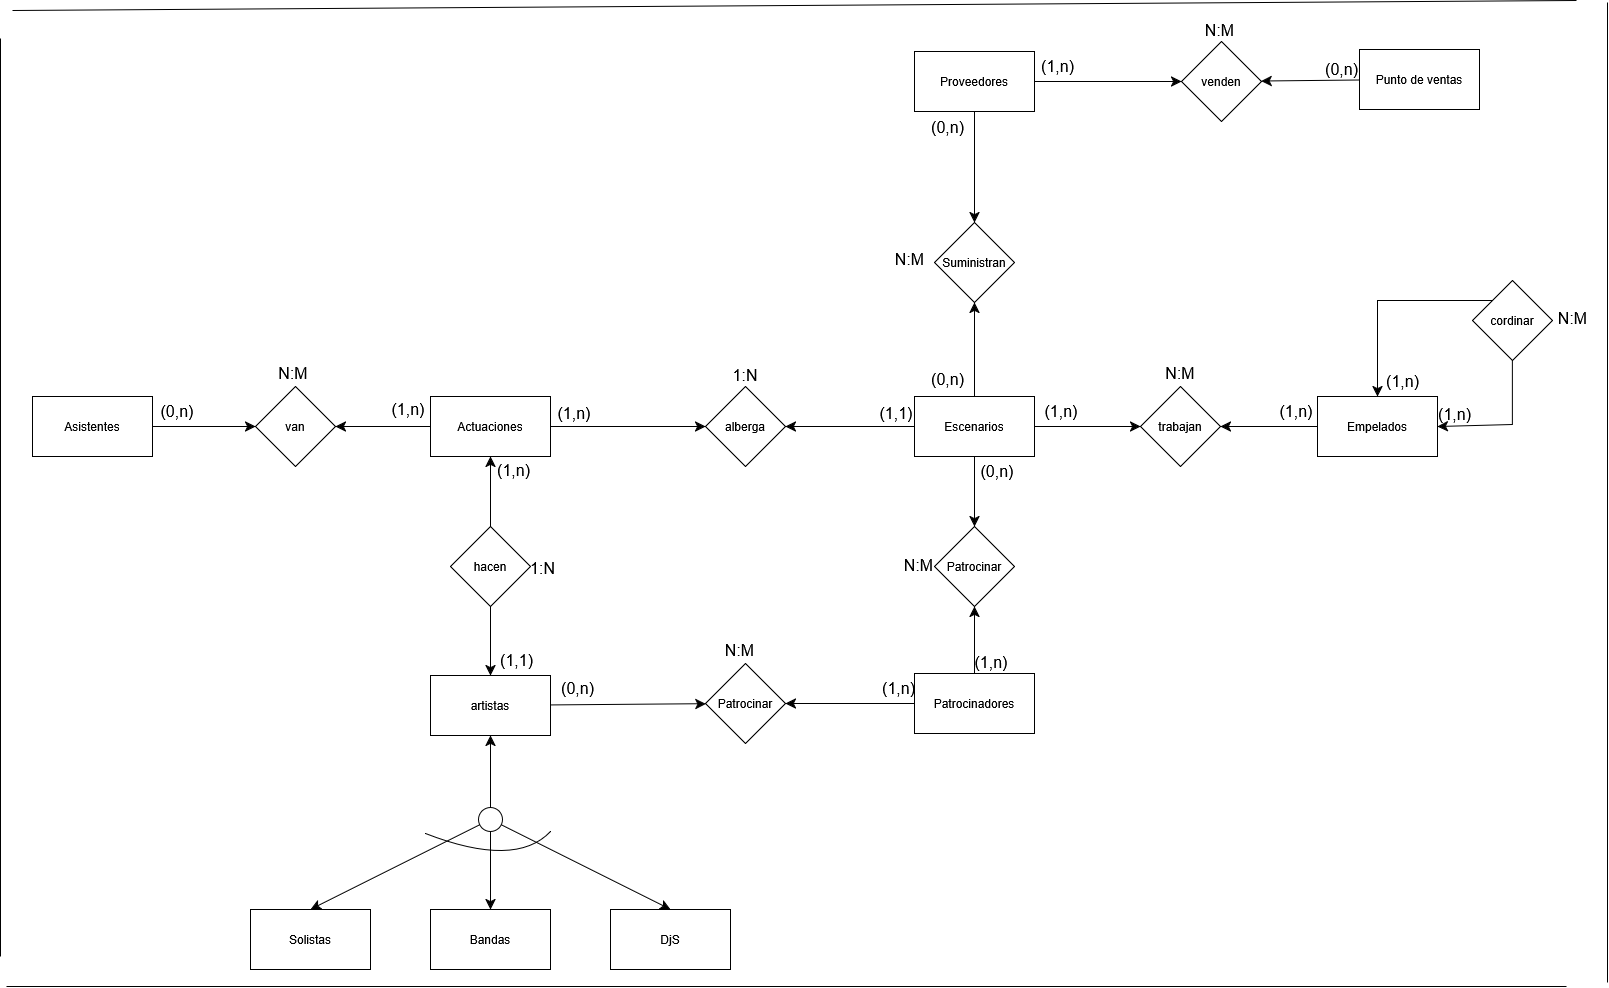

The diagram above was exported from draw.io. Its source (the exported page's mxGraphModel, read from the mxfile embedded in the PNG):
<mxGraphModel dx="3200" dy="2274" grid="0" gridSize="10" guides="1" tooltips="1" connect="1" arrows="1" fold="1" page="0" pageScale="1" pageWidth="827" pageHeight="1169" math="0" shadow="0">
  <root>
    <mxCell id="0" />
    <mxCell id="1" parent="0" />
    <mxCell id="gDAXPcGJtE2fzpEGNp1e-28" value="" style="edgeStyle=none;curved=1;rounded=0;orthogonalLoop=1;jettySize=auto;html=1;fontSize=12;startSize=8;endSize=8;" parent="1" source="pNaSN5DbGOD2EWCaDJLI-3" target="gDAXPcGJtE2fzpEGNp1e-27" edge="1">
      <mxGeometry relative="1" as="geometry" />
    </mxCell>
    <mxCell id="gDAXPcGJtE2fzpEGNp1e-31" value="" style="edgeStyle=none;curved=1;rounded=0;orthogonalLoop=1;jettySize=auto;html=1;fontSize=12;startSize=8;endSize=8;" parent="1" source="pNaSN5DbGOD2EWCaDJLI-3" target="gDAXPcGJtE2fzpEGNp1e-18" edge="1">
      <mxGeometry relative="1" as="geometry" />
    </mxCell>
    <mxCell id="gDAXPcGJtE2fzpEGNp1e-36" value="" style="edgeStyle=none;curved=1;rounded=0;orthogonalLoop=1;jettySize=auto;html=1;fontSize=12;startSize=8;endSize=8;" parent="1" source="pNaSN5DbGOD2EWCaDJLI-3" target="gDAXPcGJtE2fzpEGNp1e-33" edge="1">
      <mxGeometry relative="1" as="geometry" />
    </mxCell>
    <mxCell id="gDAXPcGJtE2fzpEGNp1e-55" value="" style="edgeStyle=none;curved=1;rounded=0;orthogonalLoop=1;jettySize=auto;html=1;fontSize=12;startSize=8;endSize=8;" parent="1" source="pNaSN5DbGOD2EWCaDJLI-3" target="gDAXPcGJtE2fzpEGNp1e-53" edge="1">
      <mxGeometry relative="1" as="geometry" />
    </mxCell>
    <mxCell id="pNaSN5DbGOD2EWCaDJLI-3" value="Escenarios" style="rounded=0;whiteSpace=wrap;html=1;" parent="1" vertex="1">
      <mxGeometry x="930" y="-244" width="120" height="60" as="geometry" />
    </mxCell>
    <mxCell id="gDAXPcGJtE2fzpEGNp1e-34" value="" style="edgeStyle=none;curved=1;rounded=0;orthogonalLoop=1;jettySize=auto;html=1;fontSize=12;startSize=8;endSize=8;" parent="1" source="pNaSN5DbGOD2EWCaDJLI-4" target="gDAXPcGJtE2fzpEGNp1e-32" edge="1">
      <mxGeometry relative="1" as="geometry" />
    </mxCell>
    <mxCell id="pNaSN5DbGOD2EWCaDJLI-4" value="artistas" style="rounded=0;whiteSpace=wrap;html=1;" parent="1" vertex="1">
      <mxGeometry x="446" y="35" width="120" height="60" as="geometry" />
    </mxCell>
    <mxCell id="gDAXPcGJtE2fzpEGNp1e-35" value="" style="edgeStyle=none;curved=1;rounded=0;orthogonalLoop=1;jettySize=auto;html=1;fontSize=12;startSize=8;endSize=8;" parent="1" source="gDAXPcGJtE2fzpEGNp1e-1" target="gDAXPcGJtE2fzpEGNp1e-32" edge="1">
      <mxGeometry relative="1" as="geometry" />
    </mxCell>
    <mxCell id="gDAXPcGJtE2fzpEGNp1e-37" value="" style="edgeStyle=none;curved=1;rounded=0;orthogonalLoop=1;jettySize=auto;html=1;fontSize=12;startSize=8;endSize=8;" parent="1" source="gDAXPcGJtE2fzpEGNp1e-1" target="gDAXPcGJtE2fzpEGNp1e-33" edge="1">
      <mxGeometry relative="1" as="geometry" />
    </mxCell>
    <mxCell id="gDAXPcGJtE2fzpEGNp1e-1" value="Patrocinadores" style="rounded=0;whiteSpace=wrap;html=1;" parent="1" vertex="1">
      <mxGeometry x="930" y="33" width="120" height="60" as="geometry" />
    </mxCell>
    <mxCell id="gDAXPcGJtE2fzpEGNp1e-25" value="" style="edgeStyle=none;curved=1;rounded=0;orthogonalLoop=1;jettySize=auto;html=1;fontSize=12;startSize=8;endSize=8;" parent="1" source="gDAXPcGJtE2fzpEGNp1e-2" target="gDAXPcGJtE2fzpEGNp1e-24" edge="1">
      <mxGeometry relative="1" as="geometry" />
    </mxCell>
    <mxCell id="gDAXPcGJtE2fzpEGNp1e-2" value="Asistentes" style="rounded=0;whiteSpace=wrap;html=1;" parent="1" vertex="1">
      <mxGeometry x="48" y="-244" width="120" height="60" as="geometry" />
    </mxCell>
    <mxCell id="gDAXPcGJtE2fzpEGNp1e-29" value="" style="edgeStyle=none;curved=1;rounded=0;orthogonalLoop=1;jettySize=auto;html=1;fontSize=12;startSize=8;endSize=8;" parent="1" source="gDAXPcGJtE2fzpEGNp1e-3" target="gDAXPcGJtE2fzpEGNp1e-27" edge="1">
      <mxGeometry relative="1" as="geometry" />
    </mxCell>
    <mxCell id="gDAXPcGJtE2fzpEGNp1e-3" value="Empelados" style="rounded=0;whiteSpace=wrap;html=1;" parent="1" vertex="1">
      <mxGeometry x="1333" y="-244" width="120" height="60" as="geometry" />
    </mxCell>
    <mxCell id="gDAXPcGJtE2fzpEGNp1e-26" value="" style="edgeStyle=none;curved=1;rounded=0;orthogonalLoop=1;jettySize=auto;html=1;fontSize=12;startSize=8;endSize=8;" parent="1" source="gDAXPcGJtE2fzpEGNp1e-4" target="gDAXPcGJtE2fzpEGNp1e-24" edge="1">
      <mxGeometry relative="1" as="geometry" />
    </mxCell>
    <mxCell id="gDAXPcGJtE2fzpEGNp1e-30" value="" style="edgeStyle=none;curved=1;rounded=0;orthogonalLoop=1;jettySize=auto;html=1;fontSize=12;startSize=8;endSize=8;" parent="1" source="gDAXPcGJtE2fzpEGNp1e-4" target="gDAXPcGJtE2fzpEGNp1e-18" edge="1">
      <mxGeometry relative="1" as="geometry" />
    </mxCell>
    <mxCell id="gDAXPcGJtE2fzpEGNp1e-4" value="Actuaciones" style="rounded=0;whiteSpace=wrap;html=1;" parent="1" vertex="1">
      <mxGeometry x="446" y="-244" width="120" height="60" as="geometry" />
    </mxCell>
    <mxCell id="gDAXPcGJtE2fzpEGNp1e-5" value="Solistas" style="rounded=0;whiteSpace=wrap;html=1;" parent="1" vertex="1">
      <mxGeometry x="266" y="269" width="120" height="60" as="geometry" />
    </mxCell>
    <mxCell id="gDAXPcGJtE2fzpEGNp1e-6" value="Bandas" style="rounded=0;whiteSpace=wrap;html=1;" parent="1" vertex="1">
      <mxGeometry x="446" y="269" width="120" height="60" as="geometry" />
    </mxCell>
    <mxCell id="gDAXPcGJtE2fzpEGNp1e-7" value="DjS" style="rounded=0;whiteSpace=wrap;html=1;" parent="1" vertex="1">
      <mxGeometry x="626" y="269" width="120" height="60" as="geometry" />
    </mxCell>
    <mxCell id="gDAXPcGJtE2fzpEGNp1e-12" style="edgeStyle=none;curved=1;rounded=0;orthogonalLoop=1;jettySize=auto;html=1;entryX=0.5;entryY=1;entryDx=0;entryDy=0;fontSize=12;startSize=8;endSize=8;" parent="1" source="gDAXPcGJtE2fzpEGNp1e-11" target="pNaSN5DbGOD2EWCaDJLI-4" edge="1">
      <mxGeometry relative="1" as="geometry" />
    </mxCell>
    <mxCell id="gDAXPcGJtE2fzpEGNp1e-14" style="edgeStyle=none;curved=1;rounded=0;orthogonalLoop=1;jettySize=auto;html=1;entryX=0.5;entryY=0;entryDx=0;entryDy=0;fontSize=12;startSize=8;endSize=8;" parent="1" source="gDAXPcGJtE2fzpEGNp1e-11" target="gDAXPcGJtE2fzpEGNp1e-5" edge="1">
      <mxGeometry relative="1" as="geometry" />
    </mxCell>
    <mxCell id="gDAXPcGJtE2fzpEGNp1e-15" style="edgeStyle=none;curved=1;rounded=0;orthogonalLoop=1;jettySize=auto;html=1;entryX=0.5;entryY=0;entryDx=0;entryDy=0;fontSize=12;startSize=8;endSize=8;" parent="1" source="gDAXPcGJtE2fzpEGNp1e-11" target="gDAXPcGJtE2fzpEGNp1e-6" edge="1">
      <mxGeometry relative="1" as="geometry" />
    </mxCell>
    <mxCell id="gDAXPcGJtE2fzpEGNp1e-16" style="edgeStyle=none;curved=1;rounded=0;orthogonalLoop=1;jettySize=auto;html=1;entryX=0.5;entryY=0;entryDx=0;entryDy=0;fontSize=12;startSize=8;endSize=8;" parent="1" source="gDAXPcGJtE2fzpEGNp1e-11" target="gDAXPcGJtE2fzpEGNp1e-7" edge="1">
      <mxGeometry relative="1" as="geometry" />
    </mxCell>
    <mxCell id="gDAXPcGJtE2fzpEGNp1e-11" value="" style="ellipse;whiteSpace=wrap;html=1;aspect=fixed;" parent="1" vertex="1">
      <mxGeometry x="494" y="167" width="24" height="24" as="geometry" />
    </mxCell>
    <mxCell id="gDAXPcGJtE2fzpEGNp1e-18" value="alberga" style="rhombus;whiteSpace=wrap;html=1;" parent="1" vertex="1">
      <mxGeometry x="721" y="-254" width="80" height="80" as="geometry" />
    </mxCell>
    <mxCell id="gDAXPcGJtE2fzpEGNp1e-20" value="" style="edgeStyle=none;curved=1;rounded=0;orthogonalLoop=1;jettySize=auto;html=1;fontSize=12;startSize=8;endSize=8;" parent="1" source="gDAXPcGJtE2fzpEGNp1e-19" target="gDAXPcGJtE2fzpEGNp1e-4" edge="1">
      <mxGeometry relative="1" as="geometry" />
    </mxCell>
    <mxCell id="gDAXPcGJtE2fzpEGNp1e-21" value="" style="edgeStyle=none;curved=1;rounded=0;orthogonalLoop=1;jettySize=auto;html=1;fontSize=12;startSize=8;endSize=8;" parent="1" source="gDAXPcGJtE2fzpEGNp1e-19" target="pNaSN5DbGOD2EWCaDJLI-4" edge="1">
      <mxGeometry relative="1" as="geometry" />
    </mxCell>
    <mxCell id="gDAXPcGJtE2fzpEGNp1e-19" value="hacen" style="rhombus;whiteSpace=wrap;html=1;" parent="1" vertex="1">
      <mxGeometry x="466" y="-114" width="80" height="80" as="geometry" />
    </mxCell>
    <mxCell id="gDAXPcGJtE2fzpEGNp1e-24" value="van" style="rhombus;whiteSpace=wrap;html=1;" parent="1" vertex="1">
      <mxGeometry x="271" y="-254" width="80" height="80" as="geometry" />
    </mxCell>
    <mxCell id="gDAXPcGJtE2fzpEGNp1e-27" value="trabajan" style="rhombus;whiteSpace=wrap;html=1;" parent="1" vertex="1">
      <mxGeometry x="1156" y="-254" width="80" height="80" as="geometry" />
    </mxCell>
    <mxCell id="gDAXPcGJtE2fzpEGNp1e-32" value="Patrocinar" style="rhombus;whiteSpace=wrap;html=1;" parent="1" vertex="1">
      <mxGeometry x="721" y="23" width="80" height="80" as="geometry" />
    </mxCell>
    <mxCell id="gDAXPcGJtE2fzpEGNp1e-33" value="Patrocinar" style="rhombus;whiteSpace=wrap;html=1;" parent="1" vertex="1">
      <mxGeometry x="950" y="-114" width="80" height="80" as="geometry" />
    </mxCell>
    <mxCell id="gDAXPcGJtE2fzpEGNp1e-41" value="(0,n)" style="text;html=1;align=center;verticalAlign=middle;whiteSpace=wrap;rounded=0;fontSize=16;" parent="1" vertex="1">
      <mxGeometry x="163" y="-244" width="60" height="30" as="geometry" />
    </mxCell>
    <mxCell id="gDAXPcGJtE2fzpEGNp1e-42" value="(1,n)" style="text;html=1;align=center;verticalAlign=middle;whiteSpace=wrap;rounded=0;fontSize=16;" parent="1" vertex="1">
      <mxGeometry x="394" y="-246" width="60" height="30" as="geometry" />
    </mxCell>
    <mxCell id="gDAXPcGJtE2fzpEGNp1e-43" value="(1,n)" style="text;html=1;align=center;verticalAlign=middle;whiteSpace=wrap;rounded=0;fontSize=16;" parent="1" vertex="1">
      <mxGeometry x="560" y="-242" width="60" height="30" as="geometry" />
    </mxCell>
    <mxCell id="gDAXPcGJtE2fzpEGNp1e-44" value="N:M" style="text;html=1;align=center;verticalAlign=middle;whiteSpace=wrap;rounded=0;fontSize=16;" parent="1" vertex="1">
      <mxGeometry x="279" y="-280" width="60" height="26" as="geometry" />
    </mxCell>
    <mxCell id="gDAXPcGJtE2fzpEGNp1e-45" value="1:N" style="text;html=1;align=center;verticalAlign=middle;whiteSpace=wrap;rounded=0;fontSize=16;" parent="1" vertex="1">
      <mxGeometry x="731" y="-280" width="60" height="30" as="geometry" />
    </mxCell>
    <mxCell id="gDAXPcGJtE2fzpEGNp1e-46" value="(1,1)" style="text;html=1;align=center;verticalAlign=middle;whiteSpace=wrap;rounded=0;fontSize=16;" parent="1" vertex="1">
      <mxGeometry x="882" y="-242" width="60" height="30" as="geometry" />
    </mxCell>
    <mxCell id="gDAXPcGJtE2fzpEGNp1e-47" value="(1,n)" style="text;html=1;align=center;verticalAlign=middle;whiteSpace=wrap;rounded=0;fontSize=16;" parent="1" vertex="1">
      <mxGeometry x="1047" y="-244" width="60" height="30" as="geometry" />
    </mxCell>
    <mxCell id="gDAXPcGJtE2fzpEGNp1e-48" value="(1,n)" style="text;html=1;align=center;verticalAlign=middle;whiteSpace=wrap;rounded=0;fontSize=16;" parent="1" vertex="1">
      <mxGeometry x="1282" y="-244" width="60" height="30" as="geometry" />
    </mxCell>
    <mxCell id="gDAXPcGJtE2fzpEGNp1e-49" value="N:M" style="text;html=1;align=center;verticalAlign=middle;whiteSpace=wrap;rounded=0;fontSize=16;" parent="1" vertex="1">
      <mxGeometry x="1166" y="-282" width="60" height="30" as="geometry" />
    </mxCell>
    <mxCell id="gDAXPcGJtE2fzpEGNp1e-50" value="(0,n)" style="text;html=1;align=center;verticalAlign=middle;whiteSpace=wrap;rounded=0;fontSize=16;" parent="1" vertex="1">
      <mxGeometry x="983" y="-184" width="60" height="30" as="geometry" />
    </mxCell>
    <mxCell id="gDAXPcGJtE2fzpEGNp1e-51" value="(1,n)" style="text;html=1;align=center;verticalAlign=middle;whiteSpace=wrap;rounded=0;fontSize=16;" parent="1" vertex="1">
      <mxGeometry x="977" y="7" width="60" height="30" as="geometry" />
    </mxCell>
    <mxCell id="gDAXPcGJtE2fzpEGNp1e-54" value="" style="edgeStyle=none;curved=1;rounded=0;orthogonalLoop=1;jettySize=auto;html=1;fontSize=12;startSize=8;endSize=8;" parent="1" source="gDAXPcGJtE2fzpEGNp1e-52" target="gDAXPcGJtE2fzpEGNp1e-53" edge="1">
      <mxGeometry relative="1" as="geometry" />
    </mxCell>
    <mxCell id="gDAXPcGJtE2fzpEGNp1e-59" value="" style="edgeStyle=none;curved=1;rounded=0;orthogonalLoop=1;jettySize=auto;html=1;fontSize=12;startSize=8;endSize=8;" parent="1" source="gDAXPcGJtE2fzpEGNp1e-52" target="gDAXPcGJtE2fzpEGNp1e-58" edge="1">
      <mxGeometry relative="1" as="geometry" />
    </mxCell>
    <mxCell id="gDAXPcGJtE2fzpEGNp1e-52" value="Proveedores" style="rounded=0;whiteSpace=wrap;html=1;" parent="1" vertex="1">
      <mxGeometry x="930" y="-589" width="120" height="60" as="geometry" />
    </mxCell>
    <mxCell id="gDAXPcGJtE2fzpEGNp1e-53" value="Suministran" style="rhombus;whiteSpace=wrap;html=1;" parent="1" vertex="1">
      <mxGeometry x="950" y="-418" width="80" height="80" as="geometry" />
    </mxCell>
    <mxCell id="gDAXPcGJtE2fzpEGNp1e-56" value="" style="edgeStyle=none;curved=1;rounded=0;orthogonalLoop=1;jettySize=auto;html=1;fontSize=12;startSize=8;endSize=8;" parent="1" source="gDAXPcGJtE2fzpEGNp1e-57" target="gDAXPcGJtE2fzpEGNp1e-58" edge="1">
      <mxGeometry relative="1" as="geometry" />
    </mxCell>
    <mxCell id="gDAXPcGJtE2fzpEGNp1e-57" value="Punto de ventas" style="rounded=0;whiteSpace=wrap;html=1;" parent="1" vertex="1">
      <mxGeometry x="1375" y="-591" width="120" height="60" as="geometry" />
    </mxCell>
    <mxCell id="gDAXPcGJtE2fzpEGNp1e-58" value="venden" style="rhombus;whiteSpace=wrap;html=1;" parent="1" vertex="1">
      <mxGeometry x="1197" y="-599" width="80" height="80" as="geometry" />
    </mxCell>
    <mxCell id="gDAXPcGJtE2fzpEGNp1e-61" style="edgeStyle=none;curved=0;rounded=0;orthogonalLoop=1;jettySize=auto;html=1;entryX=1;entryY=0.5;entryDx=0;entryDy=0;fontSize=12;startSize=8;endSize=8;" parent="1" source="gDAXPcGJtE2fzpEGNp1e-60" target="gDAXPcGJtE2fzpEGNp1e-3" edge="1">
      <mxGeometry relative="1" as="geometry">
        <Array as="points">
          <mxPoint x="1528" y="-216" />
        </Array>
      </mxGeometry>
    </mxCell>
    <mxCell id="gDAXPcGJtE2fzpEGNp1e-62" style="edgeStyle=none;curved=0;rounded=0;orthogonalLoop=1;jettySize=auto;html=1;exitX=0;exitY=0;exitDx=0;exitDy=0;entryX=0.5;entryY=0;entryDx=0;entryDy=0;fontSize=12;startSize=8;endSize=8;" parent="1" source="gDAXPcGJtE2fzpEGNp1e-60" target="gDAXPcGJtE2fzpEGNp1e-3" edge="1">
      <mxGeometry relative="1" as="geometry">
        <Array as="points">
          <mxPoint x="1393" y="-340" />
        </Array>
      </mxGeometry>
    </mxCell>
    <mxCell id="gDAXPcGJtE2fzpEGNp1e-60" value="cordinar" style="rhombus;whiteSpace=wrap;html=1;" parent="1" vertex="1">
      <mxGeometry x="1488" y="-360" width="80" height="80" as="geometry" />
    </mxCell>
    <mxCell id="gDAXPcGJtE2fzpEGNp1e-63" value="(1,1)" style="text;html=1;align=center;verticalAlign=middle;resizable=0;points=[];autosize=1;strokeColor=none;fillColor=none;fontSize=16;" parent="1" vertex="1">
      <mxGeometry x="506.5" y="4.5" width="51" height="31" as="geometry" />
    </mxCell>
    <mxCell id="gDAXPcGJtE2fzpEGNp1e-64" value="(1,n)" style="text;html=1;align=center;verticalAlign=middle;resizable=0;points=[];autosize=1;strokeColor=none;fillColor=none;fontSize=16;" parent="1" vertex="1">
      <mxGeometry x="503.5" y="-185.5" width="51" height="31" as="geometry" />
    </mxCell>
    <mxCell id="gDAXPcGJtE2fzpEGNp1e-65" value="1:N" style="text;html=1;align=center;verticalAlign=middle;resizable=0;points=[];autosize=1;strokeColor=none;fillColor=none;fontSize=16;" parent="1" vertex="1">
      <mxGeometry x="536.5" y="-87.5" width="43" height="31" as="geometry" />
    </mxCell>
    <mxCell id="gDAXPcGJtE2fzpEGNp1e-66" value="(1,n)" style="text;html=1;align=center;verticalAlign=middle;resizable=0;points=[];autosize=1;strokeColor=none;fillColor=none;fontSize=16;" parent="1" vertex="1">
      <mxGeometry x="888.5" y="32.5" width="51" height="31" as="geometry" />
    </mxCell>
    <mxCell id="gDAXPcGJtE2fzpEGNp1e-67" value="(0,n)" style="text;html=1;align=center;verticalAlign=middle;resizable=0;points=[];autosize=1;strokeColor=none;fillColor=none;fontSize=16;" parent="1" vertex="1">
      <mxGeometry x="567" y="32.5" width="51" height="31" as="geometry" />
    </mxCell>
    <mxCell id="gDAXPcGJtE2fzpEGNp1e-68" value="N:M" style="text;html=1;align=center;verticalAlign=middle;resizable=0;points=[];autosize=1;strokeColor=none;fillColor=none;fontSize=16;" parent="1" vertex="1">
      <mxGeometry x="731.5" y="-5.5" width="47" height="31" as="geometry" />
    </mxCell>
    <mxCell id="gDAXPcGJtE2fzpEGNp1e-69" value="N:M" style="text;html=1;align=center;verticalAlign=middle;resizable=0;points=[];autosize=1;strokeColor=none;fillColor=none;fontSize=16;" parent="1" vertex="1">
      <mxGeometry x="910.5" y="-90.5" width="47" height="31" as="geometry" />
    </mxCell>
    <mxCell id="gDAXPcGJtE2fzpEGNp1e-70" value="(0,n)" style="text;html=1;align=center;verticalAlign=middle;resizable=0;points=[];autosize=1;strokeColor=none;fillColor=none;fontSize=16;" parent="1" vertex="1">
      <mxGeometry x="937.5" y="-277" width="51" height="31" as="geometry" />
    </mxCell>
    <mxCell id="gDAXPcGJtE2fzpEGNp1e-71" value="(0,n)" style="text;html=1;align=center;verticalAlign=middle;resizable=0;points=[];autosize=1;strokeColor=none;fillColor=none;fontSize=16;" parent="1" vertex="1">
      <mxGeometry x="937.5" y="-529" width="51" height="31" as="geometry" />
    </mxCell>
    <mxCell id="gDAXPcGJtE2fzpEGNp1e-72" value="(1,n)" style="text;html=1;align=center;verticalAlign=middle;resizable=0;points=[];autosize=1;strokeColor=none;fillColor=none;fontSize=16;" parent="1" vertex="1">
      <mxGeometry x="1047.5" y="-589.5" width="51" height="31" as="geometry" />
    </mxCell>
    <mxCell id="gDAXPcGJtE2fzpEGNp1e-73" value="(0,n)" style="text;html=1;align=center;verticalAlign=middle;resizable=0;points=[];autosize=1;strokeColor=none;fillColor=none;fontSize=16;" parent="1" vertex="1">
      <mxGeometry x="1331.5" y="-586.5" width="51" height="31" as="geometry" />
    </mxCell>
    <mxCell id="gDAXPcGJtE2fzpEGNp1e-74" value="N:M" style="text;html=1;align=center;verticalAlign=middle;resizable=0;points=[];autosize=1;strokeColor=none;fillColor=none;fontSize=16;" parent="1" vertex="1">
      <mxGeometry x="1211.5" y="-625.5" width="47" height="31" as="geometry" />
    </mxCell>
    <mxCell id="gDAXPcGJtE2fzpEGNp1e-75" value="(1,n)" style="text;html=1;align=center;verticalAlign=middle;resizable=0;points=[];autosize=1;strokeColor=none;fillColor=none;fontSize=16;" parent="1" vertex="1">
      <mxGeometry x="1444.5" y="-241.5" width="51" height="31" as="geometry" />
    </mxCell>
    <mxCell id="gDAXPcGJtE2fzpEGNp1e-76" value="(1,n)" style="text;html=1;align=center;verticalAlign=middle;resizable=0;points=[];autosize=1;strokeColor=none;fillColor=none;fontSize=16;" parent="1" vertex="1">
      <mxGeometry x="1392" y="-275" width="51" height="31" as="geometry" />
    </mxCell>
    <mxCell id="gDAXPcGJtE2fzpEGNp1e-77" value="N:M" style="text;html=1;align=center;verticalAlign=middle;resizable=0;points=[];autosize=1;strokeColor=none;fillColor=none;fontSize=16;" parent="1" vertex="1">
      <mxGeometry x="1564" y="-338" width="47" height="31" as="geometry" />
    </mxCell>
    <mxCell id="gDAXPcGJtE2fzpEGNp1e-78" value="N:M" style="text;html=1;align=center;verticalAlign=middle;resizable=0;points=[];autosize=1;strokeColor=none;fillColor=none;fontSize=16;" parent="1" vertex="1">
      <mxGeometry x="901.5" y="-396.5" width="47" height="31" as="geometry" />
    </mxCell>
    <mxCell id="gDAXPcGJtE2fzpEGNp1e-79" value="" style="endArrow=none;html=1;rounded=0;fontSize=12;startSize=8;endSize=8;curved=1;" parent="1" edge="1">
      <mxGeometry width="50" height="50" relative="1" as="geometry">
        <mxPoint x="441" y="193" as="sourcePoint" />
        <mxPoint x="566" y="191" as="targetPoint" />
        <Array as="points">
          <mxPoint x="531" y="228" />
        </Array>
      </mxGeometry>
    </mxCell>
    <mxCell id="m3lMB0ctsUgzxl3W-TKa-1" value="" style="endArrow=none;html=1;rounded=0;" edge="1" parent="1">
      <mxGeometry width="50" height="50" relative="1" as="geometry">
        <mxPoint x="28" y="-630" as="sourcePoint" />
        <mxPoint x="1592" y="-640" as="targetPoint" />
      </mxGeometry>
    </mxCell>
    <mxCell id="m3lMB0ctsUgzxl3W-TKa-2" value="" style="endArrow=none;html=1;rounded=0;" edge="1" parent="1">
      <mxGeometry width="50" height="50" relative="1" as="geometry">
        <mxPoint x="22" y="346" as="sourcePoint" />
        <mxPoint x="1582" y="346" as="targetPoint" />
      </mxGeometry>
    </mxCell>
    <mxCell id="m3lMB0ctsUgzxl3W-TKa-3" value="" style="endArrow=none;html=1;rounded=0;" edge="1" parent="1">
      <mxGeometry width="50" height="50" relative="1" as="geometry">
        <mxPoint x="16" y="316" as="sourcePoint" />
        <mxPoint x="16" y="-602" as="targetPoint" />
      </mxGeometry>
    </mxCell>
    <mxCell id="m3lMB0ctsUgzxl3W-TKa-4" value="" style="endArrow=none;html=1;rounded=0;" edge="1" parent="1">
      <mxGeometry width="50" height="50" relative="1" as="geometry">
        <mxPoint x="1623" y="342" as="sourcePoint" />
        <mxPoint x="1623" y="-638" as="targetPoint" />
      </mxGeometry>
    </mxCell>
  </root>
</mxGraphModel>